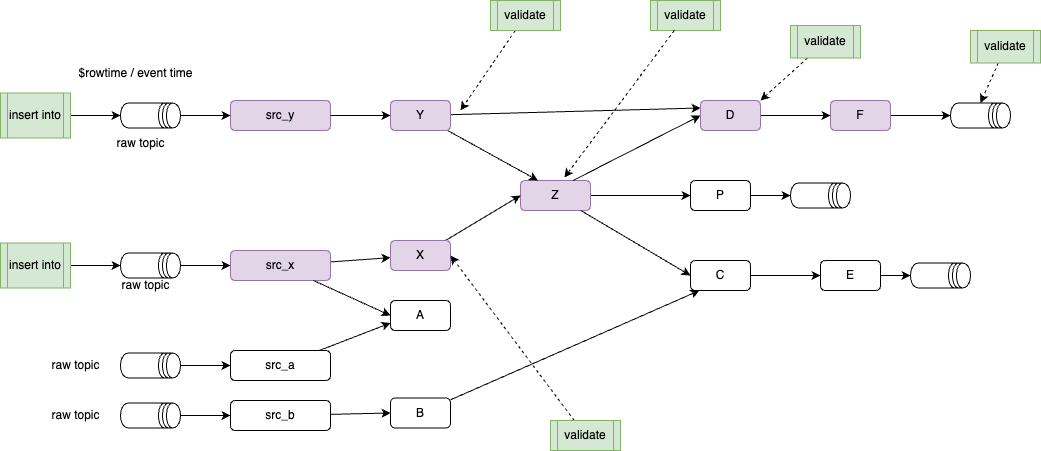

The diagram above was exported from draw.io. Its source (the exported page's mxGraphModel, read from the mxfile embedded in the PNG):
<mxGraphModel dx="1536" dy="519" grid="1" gridSize="10" guides="1" tooltips="1" connect="1" arrows="1" fold="1" page="1" pageScale="1" pageWidth="850" pageHeight="1100" math="0" shadow="0">
  <root>
    <mxCell id="0" />
    <mxCell id="1" parent="0" />
    <mxCell id="18" value="src_a" style="rounded=1;whiteSpace=wrap;html=1;" parent="1" vertex="1">
      <mxGeometry x="-400" y="530" width="100" height="30" as="geometry" />
    </mxCell>
    <mxCell id="59" style="edgeStyle=none;html=1;" parent="1" source="21" target="58" edge="1">
      <mxGeometry relative="1" as="geometry" />
    </mxCell>
    <mxCell id="21" value="src_x" style="rounded=1;whiteSpace=wrap;html=1;fillColor=#e1d5e7;strokeColor=#9673a6;" parent="1" vertex="1">
      <mxGeometry x="-400" y="430" width="100" height="30" as="geometry" />
    </mxCell>
    <mxCell id="23" value="src_y" style="rounded=1;whiteSpace=wrap;html=1;fillColor=#e1d5e7;strokeColor=#9673a6;" parent="1" vertex="1">
      <mxGeometry x="-400" y="280" width="100" height="30" as="geometry" />
    </mxCell>
    <mxCell id="55" style="edgeStyle=none;html=1;" parent="1" source="25" target="54" edge="1">
      <mxGeometry relative="1" as="geometry" />
    </mxCell>
    <mxCell id="25" value="Z" style="rounded=1;whiteSpace=wrap;html=1;fillColor=#e1d5e7;strokeColor=#9673a6;" parent="1" vertex="1">
      <mxGeometry x="-110" y="360" width="70" height="30" as="geometry" />
    </mxCell>
    <mxCell id="26" style="edgeStyle=none;html=1;entryX=0;entryY=0.5;entryDx=0;entryDy=0;exitX=1;exitY=0.5;exitDx=0;exitDy=0;" parent="1" source="50" target="29" edge="1">
      <mxGeometry relative="1" as="geometry">
        <mxPoint x="110" y="432.5" as="sourcePoint" />
      </mxGeometry>
    </mxCell>
    <mxCell id="100" style="edgeStyle=none;html=1;entryX=0.5;entryY=1;entryDx=0;entryDy=0;" edge="1" parent="1" source="29" target="99">
      <mxGeometry relative="1" as="geometry" />
    </mxCell>
    <mxCell id="29" value="E" style="rounded=1;whiteSpace=wrap;html=1;" parent="1" vertex="1">
      <mxGeometry x="190" y="440" width="60" height="30" as="geometry" />
    </mxCell>
    <mxCell id="96" style="edgeStyle=none;html=1;" edge="1" parent="1" source="31" target="95">
      <mxGeometry relative="1" as="geometry" />
    </mxCell>
    <mxCell id="31" value="F" style="rounded=1;whiteSpace=wrap;html=1;fillColor=#e1d5e7;strokeColor=#9673a6;" parent="1" vertex="1">
      <mxGeometry x="200" y="280" width="60" height="30" as="geometry" />
    </mxCell>
    <mxCell id="33" value="" style="edgeStyle=none;html=1;entryX=0;entryY=0.5;entryDx=0;entryDy=0;" parent="1" source="23" target="48" edge="1">
      <mxGeometry relative="1" as="geometry">
        <mxPoint x="-285" y="357" as="sourcePoint" />
        <mxPoint x="-220" y="290" as="targetPoint" />
      </mxGeometry>
    </mxCell>
    <mxCell id="35" value="" style="edgeStyle=none;html=1;entryX=0;entryY=0.5;entryDx=0;entryDy=0;" parent="1" source="21" target="57" edge="1">
      <mxGeometry relative="1" as="geometry">
        <mxPoint x="-285" y="440" as="sourcePoint" />
        <mxPoint x="-235" y="439.23076923076917" as="targetPoint" />
      </mxGeometry>
    </mxCell>
    <mxCell id="39" value="" style="edgeStyle=none;html=1;entryX=0;entryY=0.75;entryDx=0;entryDy=0;" parent="1" source="18" target="57" edge="1">
      <mxGeometry relative="1" as="geometry">
        <mxPoint x="-285" y="543" as="sourcePoint" />
        <mxPoint x="-235" y="543.0769230769231" as="targetPoint" />
      </mxGeometry>
    </mxCell>
    <mxCell id="41" value="" style="edgeStyle=none;html=1;entryX=0;entryY=0.5;entryDx=0;entryDy=0;" parent="1" source="25" target="50" edge="1">
      <mxGeometry relative="1" as="geometry">
        <mxPoint x="5" y="334" as="sourcePoint" />
        <mxPoint x="59" y="335" as="targetPoint" />
      </mxGeometry>
    </mxCell>
    <mxCell id="45" value="" style="edgeStyle=none;html=1;entryX=0;entryY=0.5;entryDx=0;entryDy=0;exitX=0.75;exitY=0;exitDx=0;exitDy=0;" parent="1" source="25" target="51" edge="1">
      <mxGeometry relative="1" as="geometry">
        <mxPoint x="5" y="445" as="sourcePoint" />
        <mxPoint x="55" y="445" as="targetPoint" />
      </mxGeometry>
    </mxCell>
    <mxCell id="49" style="edgeStyle=none;html=1;entryX=0.25;entryY=0;entryDx=0;entryDy=0;" parent="1" source="48" target="25" edge="1">
      <mxGeometry relative="1" as="geometry" />
    </mxCell>
    <mxCell id="61" style="edgeStyle=none;html=1;entryX=0;entryY=0.25;entryDx=0;entryDy=0;" parent="1" source="48" target="51" edge="1">
      <mxGeometry relative="1" as="geometry">
        <mxPoint x="60" y="270" as="targetPoint" />
      </mxGeometry>
    </mxCell>
    <mxCell id="48" value="Y" style="rounded=1;whiteSpace=wrap;html=1;fillColor=#e1d5e7;strokeColor=#9673a6;" parent="1" vertex="1">
      <mxGeometry x="-240" y="280" width="60" height="30" as="geometry" />
    </mxCell>
    <mxCell id="50" value="C" style="rounded=1;whiteSpace=wrap;html=1;" parent="1" vertex="1">
      <mxGeometry x="60" y="440" width="60" height="30" as="geometry" />
    </mxCell>
    <mxCell id="53" style="edgeStyle=none;html=1;exitX=1;exitY=0.5;exitDx=0;exitDy=0;entryX=0;entryY=0.5;entryDx=0;entryDy=0;" parent="1" source="51" target="31" edge="1">
      <mxGeometry relative="1" as="geometry" />
    </mxCell>
    <mxCell id="51" value="D" style="rounded=1;whiteSpace=wrap;html=1;fillColor=#e1d5e7;strokeColor=#9673a6;" parent="1" vertex="1">
      <mxGeometry x="70" y="280" width="60" height="30" as="geometry" />
    </mxCell>
    <mxCell id="98" style="edgeStyle=none;html=1;entryX=0.5;entryY=1;entryDx=0;entryDy=0;" edge="1" parent="1" source="54" target="97">
      <mxGeometry relative="1" as="geometry" />
    </mxCell>
    <mxCell id="54" value="P" style="rounded=1;whiteSpace=wrap;html=1;" parent="1" vertex="1">
      <mxGeometry x="60" y="360" width="60" height="30" as="geometry" />
    </mxCell>
    <mxCell id="57" value="A" style="rounded=1;whiteSpace=wrap;html=1;" parent="1" vertex="1">
      <mxGeometry x="-240" y="480" width="60" height="30" as="geometry" />
    </mxCell>
    <mxCell id="60" style="edgeStyle=none;html=1;entryX=0;entryY=0.5;entryDx=0;entryDy=0;" parent="1" source="58" target="25" edge="1">
      <mxGeometry relative="1" as="geometry" />
    </mxCell>
    <mxCell id="58" value="X" style="rounded=1;whiteSpace=wrap;html=1;fillColor=#e1d5e7;strokeColor=#9673a6;" parent="1" vertex="1">
      <mxGeometry x="-240" y="420" width="60" height="30" as="geometry" />
    </mxCell>
    <mxCell id="67" style="edgeStyle=none;html=1;entryX=0;entryY=0.5;entryDx=0;entryDy=0;" parent="1" source="62" target="23" edge="1">
      <mxGeometry relative="1" as="geometry" />
    </mxCell>
    <mxCell id="62" value="" style="shape=datastore;whiteSpace=wrap;html=1;direction=south;" parent="1" vertex="1">
      <mxGeometry x="-510" y="282.5" width="60" height="25" as="geometry" />
    </mxCell>
    <mxCell id="66" style="edgeStyle=none;html=1;entryX=0;entryY=0.5;entryDx=0;entryDy=0;" parent="1" source="63" target="21" edge="1">
      <mxGeometry relative="1" as="geometry" />
    </mxCell>
    <mxCell id="63" value="" style="shape=datastore;whiteSpace=wrap;html=1;direction=south;" parent="1" vertex="1">
      <mxGeometry x="-510" y="432.5" width="60" height="25" as="geometry" />
    </mxCell>
    <mxCell id="65" style="edgeStyle=none;html=1;entryX=0;entryY=0.5;entryDx=0;entryDy=0;" parent="1" source="64" target="18" edge="1">
      <mxGeometry relative="1" as="geometry" />
    </mxCell>
    <mxCell id="64" value="" style="shape=datastore;whiteSpace=wrap;html=1;direction=south;" parent="1" vertex="1">
      <mxGeometry x="-510" y="532.5" width="60" height="25" as="geometry" />
    </mxCell>
    <mxCell id="68" value="B" style="rounded=1;whiteSpace=wrap;html=1;" parent="1" vertex="1">
      <mxGeometry x="-240" y="577.5" width="60" height="30" as="geometry" />
    </mxCell>
    <mxCell id="69" style="edgeStyle=none;html=1;entryX=0.15;entryY=1;entryDx=0;entryDy=0;entryPerimeter=0;" parent="1" source="68" target="50" edge="1">
      <mxGeometry relative="1" as="geometry" />
    </mxCell>
    <mxCell id="71" style="edgeStyle=none;html=1;entryX=0;entryY=0.5;entryDx=0;entryDy=0;" parent="1" source="70" target="68" edge="1">
      <mxGeometry relative="1" as="geometry" />
    </mxCell>
    <mxCell id="70" value="src_b" style="rounded=1;whiteSpace=wrap;html=1;" parent="1" vertex="1">
      <mxGeometry x="-400" y="580" width="100" height="30" as="geometry" />
    </mxCell>
    <mxCell id="73" style="edgeStyle=none;html=1;" parent="1" source="72" target="70" edge="1">
      <mxGeometry relative="1" as="geometry" />
    </mxCell>
    <mxCell id="72" value="" style="shape=datastore;whiteSpace=wrap;html=1;direction=south;" parent="1" vertex="1">
      <mxGeometry x="-510" y="582.5" width="60" height="25" as="geometry" />
    </mxCell>
    <mxCell id="75" style="edgeStyle=none;html=1;entryX=0.5;entryY=1;entryDx=0;entryDy=0;" parent="1" source="74" target="62" edge="1">
      <mxGeometry relative="1" as="geometry" />
    </mxCell>
    <mxCell id="74" value="insert into" style="shape=process;whiteSpace=wrap;html=1;backgroundOutline=1;fillColor=#d5e8d4;strokeColor=#82b366;" parent="1" vertex="1">
      <mxGeometry x="-630" y="272.5" width="70" height="45" as="geometry" />
    </mxCell>
    <mxCell id="77" style="edgeStyle=none;html=1;entryX=0.5;entryY=1;entryDx=0;entryDy=0;" parent="1" source="76" target="63" edge="1">
      <mxGeometry relative="1" as="geometry" />
    </mxCell>
    <mxCell id="76" value="insert into" style="shape=process;whiteSpace=wrap;html=1;backgroundOutline=1;fillColor=#d5e8d4;strokeColor=#82b366;" parent="1" vertex="1">
      <mxGeometry x="-630" y="422.5" width="70" height="45" as="geometry" />
    </mxCell>
    <mxCell id="81" style="edgeStyle=none;html=1;dashed=1;entryX=0;entryY=0.5;entryDx=0;entryDy=0;" parent="1" source="78" edge="1" target="95">
      <mxGeometry relative="1" as="geometry">
        <mxPoint x="270" y="300" as="targetPoint" />
      </mxGeometry>
    </mxCell>
    <mxCell id="78" value="validate" style="shape=process;whiteSpace=wrap;html=1;backgroundOutline=1;fillColor=#d5e8d4;strokeColor=#82b366;" parent="1" vertex="1">
      <mxGeometry x="340" y="210" width="70" height="32.5" as="geometry" />
    </mxCell>
    <mxCell id="80" style="edgeStyle=none;html=1;dashed=1;" parent="1" source="79" edge="1">
      <mxGeometry relative="1" as="geometry">
        <mxPoint x="-170" y="290" as="targetPoint" />
      </mxGeometry>
    </mxCell>
    <mxCell id="79" value="validate" style="shape=process;whiteSpace=wrap;html=1;backgroundOutline=1;fillColor=#d5e8d4;strokeColor=#82b366;" parent="1" vertex="1">
      <mxGeometry x="-140" y="180" width="70" height="30" as="geometry" />
    </mxCell>
    <mxCell id="82" value="validate" style="shape=process;whiteSpace=wrap;html=1;backgroundOutline=1;fillColor=#d5e8d4;strokeColor=#82b366;" parent="1" vertex="1">
      <mxGeometry x="20" y="180" width="70" height="30" as="geometry" />
    </mxCell>
    <mxCell id="83" style="edgeStyle=none;html=1;entryX=0.626;entryY=-0.097;entryDx=0;entryDy=0;entryPerimeter=0;dashed=1;" parent="1" source="82" target="25" edge="1">
      <mxGeometry relative="1" as="geometry" />
    </mxCell>
    <mxCell id="85" style="edgeStyle=none;html=1;entryX=1;entryY=0;entryDx=0;entryDy=0;dashed=1;" parent="1" source="84" target="51" edge="1">
      <mxGeometry relative="1" as="geometry" />
    </mxCell>
    <mxCell id="84" value="validate" style="shape=process;whiteSpace=wrap;html=1;backgroundOutline=1;fillColor=#d5e8d4;strokeColor=#82b366;" parent="1" vertex="1">
      <mxGeometry x="160" y="205" width="70" height="32.5" as="geometry" />
    </mxCell>
    <mxCell id="87" style="edgeStyle=none;html=1;entryX=1;entryY=0.5;entryDx=0;entryDy=0;dashed=1;" parent="1" source="86" target="58" edge="1">
      <mxGeometry relative="1" as="geometry" />
    </mxCell>
    <mxCell id="86" value="validate" style="shape=process;whiteSpace=wrap;html=1;backgroundOutline=1;fillColor=#d5e8d4;strokeColor=#82b366;" parent="1" vertex="1">
      <mxGeometry x="-80" y="600" width="70" height="30" as="geometry" />
    </mxCell>
    <mxCell id="88" value="raw topic" style="text;html=1;align=center;verticalAlign=middle;resizable=0;points=[];autosize=1;strokeColor=none;fillColor=none;" parent="1" vertex="1">
      <mxGeometry x="-525" y="308" width="70" height="30" as="geometry" />
    </mxCell>
    <mxCell id="89" value="raw topic" style="text;html=1;align=center;verticalAlign=middle;resizable=0;points=[];autosize=1;strokeColor=none;fillColor=none;" parent="1" vertex="1">
      <mxGeometry x="-520" y="450" width="70" height="30" as="geometry" />
    </mxCell>
    <mxCell id="90" value="raw topic" style="text;html=1;align=center;verticalAlign=middle;resizable=0;points=[];autosize=1;strokeColor=none;fillColor=none;" parent="1" vertex="1">
      <mxGeometry x="-590" y="530" width="70" height="30" as="geometry" />
    </mxCell>
    <mxCell id="91" value="raw topic" style="text;html=1;align=center;verticalAlign=middle;resizable=0;points=[];autosize=1;strokeColor=none;fillColor=none;" parent="1" vertex="1">
      <mxGeometry x="-590" y="580" width="70" height="30" as="geometry" />
    </mxCell>
    <mxCell id="93" value="$rowtime / event time" style="text;html=1;align=center;verticalAlign=middle;resizable=0;points=[];autosize=1;strokeColor=none;fillColor=none;" vertex="1" parent="1">
      <mxGeometry x="-565" y="237.5" width="140" height="30" as="geometry" />
    </mxCell>
    <mxCell id="95" value="" style="shape=datastore;whiteSpace=wrap;html=1;direction=south;" vertex="1" parent="1">
      <mxGeometry x="320" y="282.5" width="60" height="25" as="geometry" />
    </mxCell>
    <mxCell id="97" value="" style="shape=datastore;whiteSpace=wrap;html=1;direction=south;" vertex="1" parent="1">
      <mxGeometry x="160" y="362.5" width="60" height="25" as="geometry" />
    </mxCell>
    <mxCell id="99" value="" style="shape=datastore;whiteSpace=wrap;html=1;direction=south;" vertex="1" parent="1">
      <mxGeometry x="280" y="442.5" width="60" height="25" as="geometry" />
    </mxCell>
  </root>
</mxGraphModel>